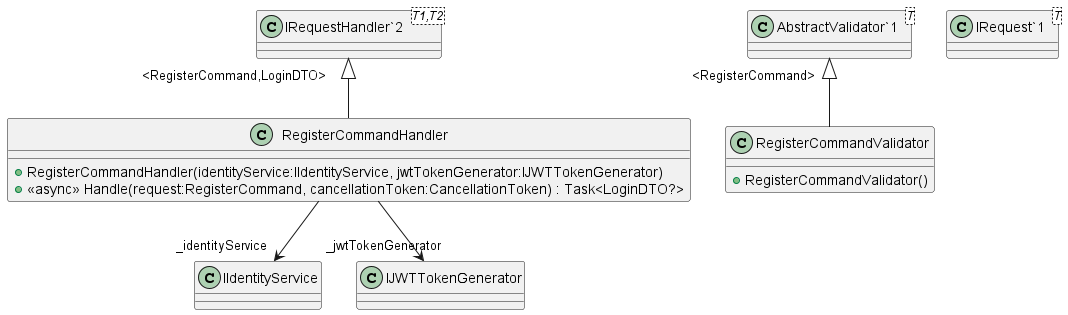

The diagram above was rendered by PlantUML. Its source (embedded in the PNG):
@startuml
class RegisterCommandHandler {
    + RegisterCommandHandler(identityService:IIdentityService, jwtTokenGenerator:IJWTTokenGenerator)
    + <<async>> Handle(request:RegisterCommand, cancellationToken:CancellationToken) : Task<LoginDTO?>
}
class RegisterCommandValidator {
    + RegisterCommandValidator()
}
class "IRequest`1"<T> {
}
class "IRequestHandler`2"<T1,T2> {
}
class "AbstractValidator`1"<T> {
}
"IRequestHandler`2" "<RegisterCommand,LoginDTO>" <|-- RegisterCommandHandler
RegisterCommandHandler --> "_identityService" IIdentityService
RegisterCommandHandler --> "_jwtTokenGenerator" IJWTTokenGenerator
"AbstractValidator`1" "<RegisterCommand>" <|-- RegisterCommandValidator
@enduml